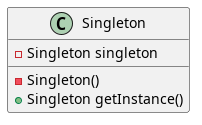

The diagram above was rendered by PlantUML. Its source (embedded in the PNG):
@startuml
class Singleton {
    - Singleton singleton
    - Singleton()
    + Singleton getInstance()
}
@enduml